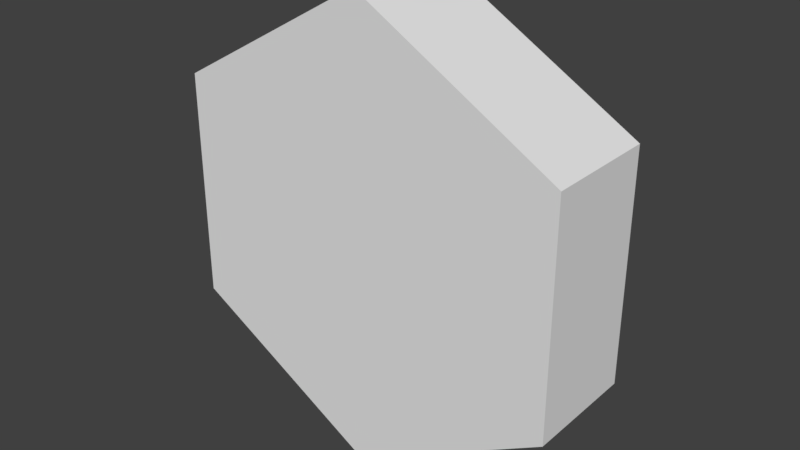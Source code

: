 # Source: Hexagon.blend  (saved by Blender 2.79.0; exported with 4.5.12 LTS)
import bpy
from mathutils import Matrix  # noqa: F401  (used for matrix-valued properties, if any)

bpy.ops.wm.read_factory_settings(use_empty=True)
scene = bpy.context.scene
scene.name = 'Scene'

# ---- collections
col_collection_1 = bpy.data.collections.new('Collection 1'); scene.collection.children.link(col_collection_1)

# ---- world
world_world = bpy.data.worlds.new('World'); scene.world = world_world
world_world.color = (0.05088, 0.05088, 0.05088)
world_world.use_sun_shadow = False
world_world.sun_shadow_jitter_overblur = 0.0
world_world.cycles.sampling_method = 'MANUAL'

# ---- meshes
me_cylinder_001 = bpy.data.meshes.new('Cylinder.001')
me_cylinder_001.from_pydata([(0.0, -0.25, -1.0), (0.0, 0.25, -1.0), (0.866, -0.25, -0.5), (0.866, 0.25, -0.5), (0.866, -0.25, 0.5), (0.866, 0.25, 0.5), (-8.742e-08, -0.25, 1.0), (-8.742e-08, 0.25, 1.0), (-0.866, -0.25, 0.5), (-0.866, 0.25, 0.5), (-0.866, -0.25, -0.5), (-0.866, 0.25, -0.5)], [], [(0, 1, 3, 2), (2, 3, 5, 4), (4, 5, 7, 6), (6, 7, 9, 8), (3, 1, 11, 9, 7, 5), (8, 9, 11, 10), (10, 11, 1, 0), (0, 2, 4, 6, 8, 10)])
me_cylinder_001.use_remesh_preserve_volume = False
me_cylinder_001.use_remesh_preserve_attributes = False
me_cylinder_001.use_mirror_vertex_groups = False
me_cylinder_001.update()

# ---- objects
ob_cylinder = bpy.data.objects.new('Cylinder', me_cylinder_001)

# ---- transforms, parenting, visibility, modifiers, constraints
ob_cylinder.location = (0.0, 0.0, 0.0)
ob_cylinder.lineart.crease_threshold = 0.0

# ---- collection membership
col_collection_1.objects.link(ob_cylinder)

# ---- scene / render settings (as saved in the file)
scene.frame_start = 1; scene.frame_end = 250; scene.frame_set(1)
scene.render.engine = 'BLENDER_EEVEE_NEXT'
scene.render.resolution_percentage = 50
scene.render.dither_intensity = 0.0
scene.cycles.use_denoising = False
scene.cycles.samples = 128
scene.cycles.sampling_pattern = 'TABULATED_SOBOL'
scene.cycles.use_adaptive_sampling = False
scene.cycles.use_light_tree = False
scene.cycles.blur_glossy = 0.0
scene.cycles.sample_clamp_indirect = 0.0
scene.view_settings.view_transform = 'Standard'
bpy.context.view_layer.update()

# ---- added for rendering (the .blend has no active camera and no usable light): camera, sun
cam_auto = bpy.data.cameras.new('AutoCamera')
cam_auto.lens = 50.0
cam_auto.sensor_width = 36.0
cam_auto.clip_end = 1000.0
ob_auto_camera = bpy.data.objects.new('AutoCamera', cam_auto)
scene.collection.objects.link(ob_auto_camera)
ob_auto_camera.location = (2.49124, -2.98949, 1.99299)
ob_auto_camera.rotation_euler = (1.09748, -7.21219e-08, 0.694738)
scene.camera = ob_auto_camera
light_auto_sun = bpy.data.lights.new('AutoSun', 'SUN')
light_auto_sun.energy = 3.0
light_auto_sun.angle = 0.0523599
ob_auto_sun = bpy.data.objects.new('AutoSun', light_auto_sun)
scene.collection.objects.link(ob_auto_sun)
ob_auto_sun.rotation_euler = (0.872665, 0.174533, 0.523599)
bpy.context.view_layer.update()

